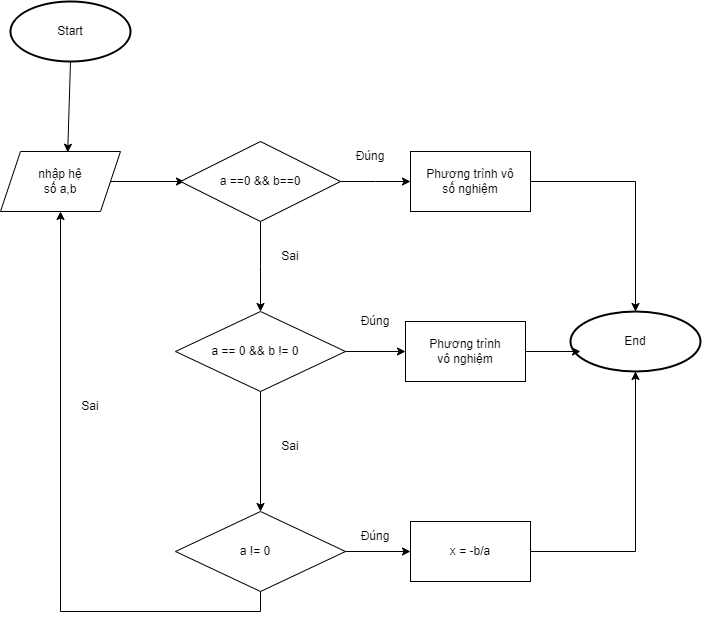

The diagram above was exported from draw.io. Its source (the exported page's mxGraphModel, read from the mxfile embedded in the PNG):
<mxGraphModel dx="1050" dy="549" grid="1" gridSize="10" guides="1" tooltips="1" connect="1" arrows="1" fold="1" page="1" pageScale="1" pageWidth="827" pageHeight="1169" math="0" shadow="0">
  <root>
    <mxCell id="0" />
    <mxCell id="1" parent="0" />
    <mxCell id="OqqmWOMt-sKXKvFexdjJ-1" value="" style="strokeWidth=2;html=1;shape=mxgraph.flowchart.start_1;whiteSpace=wrap;" parent="1" vertex="1">
      <mxGeometry x="120" y="90" width="120" height="60" as="geometry" />
    </mxCell>
    <mxCell id="OqqmWOMt-sKXKvFexdjJ-4" value="" style="endArrow=classic;html=1;rounded=0;exitX=0.5;exitY=1;exitDx=0;exitDy=0;exitPerimeter=0;entryX=0.56;entryY=0.013;entryDx=0;entryDy=0;entryPerimeter=0;" parent="1" source="OqqmWOMt-sKXKvFexdjJ-1" target="OqqmWOMt-sKXKvFexdjJ-29" edge="1">
      <mxGeometry width="50" height="50" relative="1" as="geometry">
        <mxPoint x="179.5" y="160" as="sourcePoint" />
        <mxPoint x="180" y="240" as="targetPoint" />
      </mxGeometry>
    </mxCell>
    <mxCell id="OqqmWOMt-sKXKvFexdjJ-14" value="&lt;font style=&quot;vertical-align: inherit;&quot;&gt;&lt;font style=&quot;vertical-align: inherit;&quot;&gt;Start&lt;/font&gt;&lt;/font&gt;" style="text;html=1;align=center;verticalAlign=middle;whiteSpace=wrap;rounded=0;" parent="1" vertex="1">
      <mxGeometry x="150" y="105" width="60" height="30" as="geometry" />
    </mxCell>
    <mxCell id="OqqmWOMt-sKXKvFexdjJ-27" value="" style="strokeWidth=2;html=1;shape=mxgraph.flowchart.start_1;whiteSpace=wrap;" parent="1" vertex="1">
      <mxGeometry x="680" y="400" width="130" height="60" as="geometry" />
    </mxCell>
    <mxCell id="OqqmWOMt-sKXKvFexdjJ-28" value="End" style="text;html=1;align=center;verticalAlign=middle;whiteSpace=wrap;rounded=0;" parent="1" vertex="1">
      <mxGeometry x="715" y="415" width="60" height="30" as="geometry" />
    </mxCell>
    <mxCell id="OqqmWOMt-sKXKvFexdjJ-29" value="" style="shape=parallelogram;perimeter=parallelogramPerimeter;whiteSpace=wrap;html=1;fixedSize=1;" parent="1" vertex="1">
      <mxGeometry x="110" y="240" width="120" height="60" as="geometry" />
    </mxCell>
    <mxCell id="OqqmWOMt-sKXKvFexdjJ-32" value="" style="endArrow=classic;html=1;rounded=0;exitX=1;exitY=0.5;exitDx=0;exitDy=0;entryX=0;entryY=0.5;entryDx=0;entryDy=0;" parent="1" source="OqqmWOMt-sKXKvFexdjJ-29" edge="1">
      <mxGeometry width="50" height="50" relative="1" as="geometry">
        <mxPoint x="230" y="290" as="sourcePoint" />
        <mxPoint x="294" y="270" as="targetPoint" />
      </mxGeometry>
    </mxCell>
    <mxCell id="OqqmWOMt-sKXKvFexdjJ-15" value="&lt;font style=&quot;vertical-align: inherit;&quot;&gt;&lt;font class=&quot;custom-cursor-default-hover&quot; style=&quot;vertical-align: inherit;&quot;&gt;nhập hệ số a,b&lt;/font&gt;&lt;/font&gt;" style="text;html=1;align=center;verticalAlign=middle;whiteSpace=wrap;rounded=0;" parent="1" vertex="1">
      <mxGeometry x="140" y="255" width="60" height="30" as="geometry" />
    </mxCell>
    <mxCell id="D5MFk-Ksz1057AH25dHu-3" style="edgeStyle=orthogonalEdgeStyle;rounded=0;orthogonalLoop=1;jettySize=auto;html=1;exitX=1;exitY=0.5;exitDx=0;exitDy=0;" edge="1" parent="1" source="D5MFk-Ksz1057AH25dHu-1">
      <mxGeometry relative="1" as="geometry">
        <mxPoint x="520" y="270" as="targetPoint" />
      </mxGeometry>
    </mxCell>
    <mxCell id="D5MFk-Ksz1057AH25dHu-8" style="edgeStyle=orthogonalEdgeStyle;rounded=0;orthogonalLoop=1;jettySize=auto;html=1;exitX=0.5;exitY=1;exitDx=0;exitDy=0;" edge="1" parent="1" source="D5MFk-Ksz1057AH25dHu-1">
      <mxGeometry relative="1" as="geometry">
        <mxPoint x="370" y="400" as="targetPoint" />
      </mxGeometry>
    </mxCell>
    <mxCell id="D5MFk-Ksz1057AH25dHu-1" value="" style="rhombus;whiteSpace=wrap;html=1;" vertex="1" parent="1">
      <mxGeometry x="290" y="230" width="160" height="80" as="geometry" />
    </mxCell>
    <mxCell id="D5MFk-Ksz1057AH25dHu-2" value="a ==0 &amp;amp;&amp;amp; b==0" style="text;html=1;align=center;verticalAlign=middle;whiteSpace=wrap;rounded=0;" vertex="1" parent="1">
      <mxGeometry x="320" y="255" width="100" height="30" as="geometry" />
    </mxCell>
    <mxCell id="D5MFk-Ksz1057AH25dHu-28" style="edgeStyle=orthogonalEdgeStyle;rounded=0;orthogonalLoop=1;jettySize=auto;html=1;exitX=1;exitY=0.5;exitDx=0;exitDy=0;" edge="1" parent="1" source="D5MFk-Ksz1057AH25dHu-4" target="OqqmWOMt-sKXKvFexdjJ-27">
      <mxGeometry relative="1" as="geometry" />
    </mxCell>
    <mxCell id="D5MFk-Ksz1057AH25dHu-4" value="" style="rounded=0;whiteSpace=wrap;html=1;" vertex="1" parent="1">
      <mxGeometry x="520" y="240" width="120" height="60" as="geometry" />
    </mxCell>
    <mxCell id="D5MFk-Ksz1057AH25dHu-5" value="Phương trình vô số nghiệm" style="text;html=1;align=center;verticalAlign=middle;whiteSpace=wrap;rounded=0;" vertex="1" parent="1">
      <mxGeometry x="535" y="255" width="90" height="30" as="geometry" />
    </mxCell>
    <mxCell id="D5MFk-Ksz1057AH25dHu-7" value="Đúng" style="text;html=1;align=center;verticalAlign=middle;whiteSpace=wrap;rounded=0;" vertex="1" parent="1">
      <mxGeometry x="450" y="230" width="60" height="30" as="geometry" />
    </mxCell>
    <mxCell id="D5MFk-Ksz1057AH25dHu-14" style="edgeStyle=orthogonalEdgeStyle;rounded=0;orthogonalLoop=1;jettySize=auto;html=1;exitX=0.5;exitY=1;exitDx=0;exitDy=0;entryX=0.5;entryY=0;entryDx=0;entryDy=0;" edge="1" parent="1" source="D5MFk-Ksz1057AH25dHu-9" target="D5MFk-Ksz1057AH25dHu-15">
      <mxGeometry relative="1" as="geometry">
        <mxPoint x="370" y="600" as="targetPoint" />
      </mxGeometry>
    </mxCell>
    <mxCell id="D5MFk-Ksz1057AH25dHu-29" style="edgeStyle=orthogonalEdgeStyle;rounded=0;orthogonalLoop=1;jettySize=auto;html=1;exitX=1;exitY=0.5;exitDx=0;exitDy=0;entryX=0;entryY=0.5;entryDx=0;entryDy=0;" edge="1" parent="1" source="D5MFk-Ksz1057AH25dHu-9" target="D5MFk-Ksz1057AH25dHu-12">
      <mxGeometry relative="1" as="geometry" />
    </mxCell>
    <mxCell id="D5MFk-Ksz1057AH25dHu-9" value="" style="rhombus;whiteSpace=wrap;html=1;" vertex="1" parent="1">
      <mxGeometry x="285" y="400" width="170" height="80" as="geometry" />
    </mxCell>
    <mxCell id="D5MFk-Ksz1057AH25dHu-10" value="a == 0 &amp;amp;&amp;amp; b != 0" style="text;html=1;align=center;verticalAlign=middle;whiteSpace=wrap;rounded=0;" vertex="1" parent="1">
      <mxGeometry x="320" y="425" width="90" height="30" as="geometry" />
    </mxCell>
    <mxCell id="D5MFk-Ksz1057AH25dHu-12" value="" style="rounded=0;whiteSpace=wrap;html=1;" vertex="1" parent="1">
      <mxGeometry x="515" y="410" width="120" height="60" as="geometry" />
    </mxCell>
    <mxCell id="D5MFk-Ksz1057AH25dHu-13" value="Phương trình vô nghiệm" style="text;html=1;align=center;verticalAlign=middle;whiteSpace=wrap;rounded=0;" vertex="1" parent="1">
      <mxGeometry x="535" y="425" width="80" height="30" as="geometry" />
    </mxCell>
    <mxCell id="D5MFk-Ksz1057AH25dHu-21" style="edgeStyle=orthogonalEdgeStyle;rounded=0;orthogonalLoop=1;jettySize=auto;html=1;exitX=1;exitY=0.5;exitDx=0;exitDy=0;" edge="1" parent="1" source="D5MFk-Ksz1057AH25dHu-15" target="D5MFk-Ksz1057AH25dHu-22">
      <mxGeometry relative="1" as="geometry">
        <mxPoint x="530" y="640" as="targetPoint" />
      </mxGeometry>
    </mxCell>
    <mxCell id="D5MFk-Ksz1057AH25dHu-25" style="edgeStyle=orthogonalEdgeStyle;rounded=0;orthogonalLoop=1;jettySize=auto;html=1;exitX=0.5;exitY=1;exitDx=0;exitDy=0;entryX=0.5;entryY=1;entryDx=0;entryDy=0;" edge="1" parent="1" source="D5MFk-Ksz1057AH25dHu-15" target="OqqmWOMt-sKXKvFexdjJ-29">
      <mxGeometry relative="1" as="geometry" />
    </mxCell>
    <mxCell id="D5MFk-Ksz1057AH25dHu-15" value="" style="rhombus;whiteSpace=wrap;html=1;" vertex="1" parent="1">
      <mxGeometry x="285" y="600" width="170" height="80" as="geometry" />
    </mxCell>
    <mxCell id="D5MFk-Ksz1057AH25dHu-16" value="a != 0" style="text;html=1;align=center;verticalAlign=middle;whiteSpace=wrap;rounded=0;" vertex="1" parent="1">
      <mxGeometry x="335" y="625" width="60" height="30" as="geometry" />
    </mxCell>
    <mxCell id="D5MFk-Ksz1057AH25dHu-18" value="Sai" style="text;html=1;align=center;verticalAlign=middle;whiteSpace=wrap;rounded=0;" vertex="1" parent="1">
      <mxGeometry x="370" y="330" width="60" height="30" as="geometry" />
    </mxCell>
    <mxCell id="D5MFk-Ksz1057AH25dHu-19" value="Sai" style="text;html=1;align=center;verticalAlign=middle;whiteSpace=wrap;rounded=0;" vertex="1" parent="1">
      <mxGeometry x="370" y="520" width="60" height="30" as="geometry" />
    </mxCell>
    <mxCell id="D5MFk-Ksz1057AH25dHu-20" value="Đúng" style="text;html=1;align=center;verticalAlign=middle;whiteSpace=wrap;rounded=0;" vertex="1" parent="1">
      <mxGeometry x="455" y="395" width="60" height="30" as="geometry" />
    </mxCell>
    <mxCell id="D5MFk-Ksz1057AH25dHu-22" value="" style="rounded=0;whiteSpace=wrap;html=1;" vertex="1" parent="1">
      <mxGeometry x="520" y="610" width="120" height="60" as="geometry" />
    </mxCell>
    <mxCell id="D5MFk-Ksz1057AH25dHu-23" value="x = -b/a" style="text;html=1;align=center;verticalAlign=middle;whiteSpace=wrap;rounded=0;" vertex="1" parent="1">
      <mxGeometry x="550" y="625" width="60" height="30" as="geometry" />
    </mxCell>
    <mxCell id="D5MFk-Ksz1057AH25dHu-24" style="edgeStyle=orthogonalEdgeStyle;rounded=0;orthogonalLoop=1;jettySize=auto;html=1;exitX=1;exitY=0.5;exitDx=0;exitDy=0;entryX=0.5;entryY=1;entryDx=0;entryDy=0;entryPerimeter=0;" edge="1" parent="1" source="D5MFk-Ksz1057AH25dHu-22" target="OqqmWOMt-sKXKvFexdjJ-27">
      <mxGeometry relative="1" as="geometry" />
    </mxCell>
    <mxCell id="D5MFk-Ksz1057AH25dHu-26" value="Sai" style="text;html=1;align=center;verticalAlign=middle;whiteSpace=wrap;rounded=0;" vertex="1" parent="1">
      <mxGeometry x="170" y="480" width="60" height="30" as="geometry" />
    </mxCell>
    <mxCell id="D5MFk-Ksz1057AH25dHu-27" value="Đúng" style="text;html=1;align=center;verticalAlign=middle;whiteSpace=wrap;rounded=0;" vertex="1" parent="1">
      <mxGeometry x="455" y="610" width="60" height="30" as="geometry" />
    </mxCell>
    <mxCell id="D5MFk-Ksz1057AH25dHu-30" style="edgeStyle=orthogonalEdgeStyle;rounded=0;orthogonalLoop=1;jettySize=auto;html=1;exitX=0.5;exitY=1;exitDx=0;exitDy=0;" edge="1" parent="1" source="D5MFk-Ksz1057AH25dHu-13" target="D5MFk-Ksz1057AH25dHu-13">
      <mxGeometry relative="1" as="geometry" />
    </mxCell>
    <mxCell id="D5MFk-Ksz1057AH25dHu-31" style="edgeStyle=orthogonalEdgeStyle;rounded=0;orthogonalLoop=1;jettySize=auto;html=1;exitX=1;exitY=0.5;exitDx=0;exitDy=0;entryX=0.077;entryY=0.667;entryDx=0;entryDy=0;entryPerimeter=0;" edge="1" parent="1" source="D5MFk-Ksz1057AH25dHu-12" target="OqqmWOMt-sKXKvFexdjJ-27">
      <mxGeometry relative="1" as="geometry" />
    </mxCell>
  </root>
</mxGraphModel>